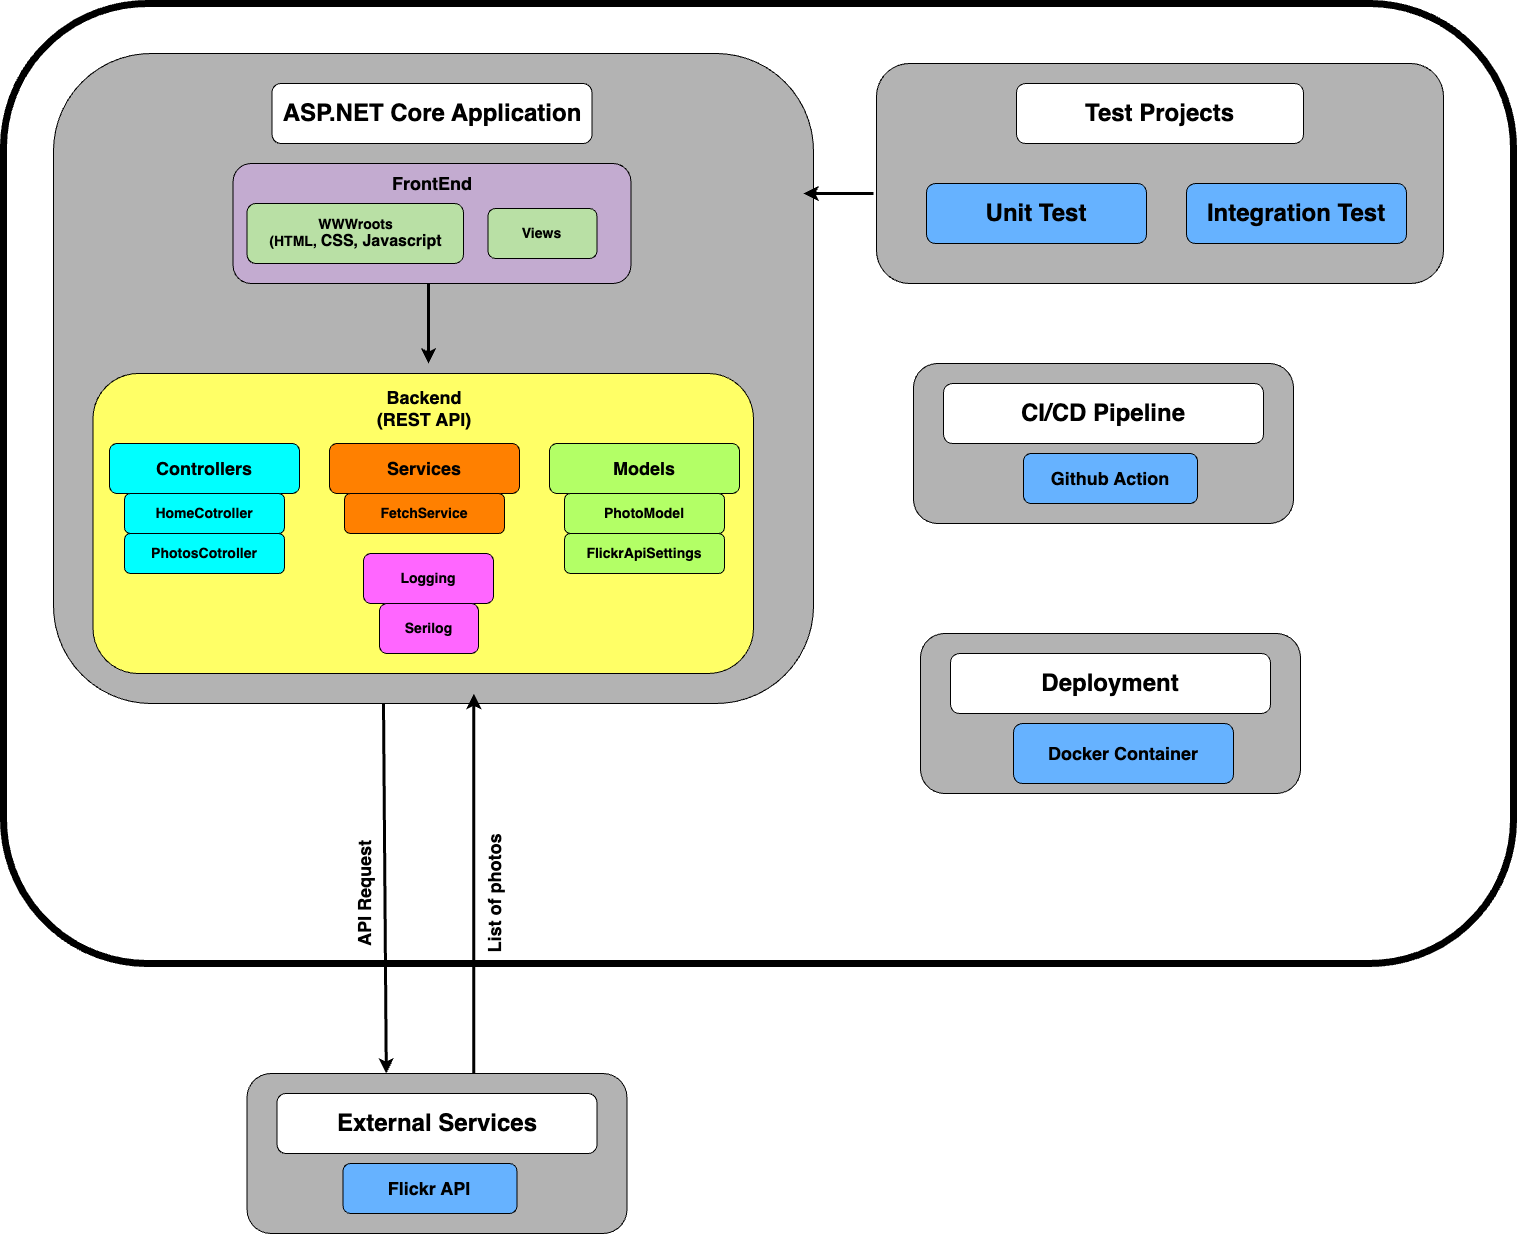

The diagram above was exported from draw.io. Its source (the exported page's mxGraphModel, read from the mxfile embedded in the PNG):
<mxGraphModel dx="2514" dy="3303" grid="1" gridSize="10" guides="1" tooltips="1" connect="1" arrows="1" fold="1" page="1" pageScale="1" pageWidth="827" pageHeight="1169" math="0" shadow="0">
  <root>
    <mxCell id="0" />
    <mxCell id="1" parent="0" />
    <mxCell id="uKUWkSbd6TmhzuxKBlYC-43" value="" style="rounded=1;whiteSpace=wrap;html=1;fillColor=none;strokeWidth=7;" vertex="1" parent="1">
      <mxGeometry x="-460" y="-1280" width="1510" height="960" as="geometry" />
    </mxCell>
    <mxCell id="uKUWkSbd6TmhzuxKBlYC-44" value="" style="rounded=1;whiteSpace=wrap;html=1;fillColor=#B3B3B3;" vertex="1" parent="1">
      <mxGeometry x="-410" y="-1230" width="760" height="650" as="geometry" />
    </mxCell>
    <mxCell id="uKUWkSbd6TmhzuxKBlYC-45" value="&lt;font style=&quot;font-size: 24px;&quot;&gt;&lt;b&gt;ASP.NET Core Application&lt;/b&gt;&lt;/font&gt;" style="rounded=1;whiteSpace=wrap;html=1;" vertex="1" parent="1">
      <mxGeometry x="-191.5" y="-1200" width="320" height="60" as="geometry" />
    </mxCell>
    <mxCell id="uKUWkSbd6TmhzuxKBlYC-46" value="&lt;div&gt;&lt;br&gt;&lt;/div&gt;" style="rounded=1;whiteSpace=wrap;html=1;fillColor=#C3ABD0;" vertex="1" parent="1">
      <mxGeometry x="-230.43" y="-1120" width="397.87" height="120" as="geometry" />
    </mxCell>
    <mxCell id="uKUWkSbd6TmhzuxKBlYC-48" value="" style="rounded=1;whiteSpace=wrap;html=1;fillColor=#FFFF66;" vertex="1" parent="1">
      <mxGeometry x="-370.5" y="-910" width="660.5" height="300" as="geometry" />
    </mxCell>
    <mxCell id="uKUWkSbd6TmhzuxKBlYC-49" value="&lt;font style=&quot;font-size: 18px;&quot;&gt;&lt;b style=&quot;&quot;&gt;Backend (REST API)&lt;/b&gt;&lt;/font&gt;" style="text;strokeColor=none;align=center;fillColor=none;html=1;verticalAlign=middle;whiteSpace=wrap;rounded=0;" vertex="1" parent="1">
      <mxGeometry x="-89" y="-890" width="100" height="30" as="geometry" />
    </mxCell>
    <mxCell id="uKUWkSbd6TmhzuxKBlYC-50" value="&lt;font style=&quot;font-size: 18px;&quot;&gt;&lt;b&gt;Controllers&lt;/b&gt;&lt;/font&gt;" style="rounded=1;whiteSpace=wrap;html=1;fillColor=#00FFFF;" vertex="1" parent="1">
      <mxGeometry x="-354" y="-840" width="190" height="50" as="geometry" />
    </mxCell>
    <mxCell id="uKUWkSbd6TmhzuxKBlYC-51" value="&lt;font style=&quot;font-size: 14px;&quot;&gt;&lt;b&gt;HomeCotroller&lt;/b&gt;&lt;/font&gt;" style="rounded=1;whiteSpace=wrap;html=1;fillColor=#00FFFF;" vertex="1" parent="1">
      <mxGeometry x="-339" y="-790" width="160" height="40" as="geometry" />
    </mxCell>
    <mxCell id="uKUWkSbd6TmhzuxKBlYC-52" value="&lt;font style=&quot;font-size: 14px;&quot;&gt;&lt;b&gt;PhotosCotroller&lt;/b&gt;&lt;/font&gt;" style="rounded=1;whiteSpace=wrap;html=1;fillColor=#00FFFF;" vertex="1" parent="1">
      <mxGeometry x="-339" y="-750" width="160" height="40" as="geometry" />
    </mxCell>
    <mxCell id="uKUWkSbd6TmhzuxKBlYC-53" value="&lt;font style=&quot;font-size: 18px;&quot;&gt;&lt;b&gt;Services&lt;/b&gt;&lt;/font&gt;" style="rounded=1;whiteSpace=wrap;html=1;fillColor=#FF8000;" vertex="1" parent="1">
      <mxGeometry x="-134" y="-840" width="190" height="50" as="geometry" />
    </mxCell>
    <mxCell id="uKUWkSbd6TmhzuxKBlYC-54" value="&lt;font style=&quot;font-size: 14px;&quot;&gt;&lt;b&gt;FetchService&lt;/b&gt;&lt;/font&gt;" style="rounded=1;whiteSpace=wrap;html=1;fillColor=#FF8000;" vertex="1" parent="1">
      <mxGeometry x="-119" y="-790" width="160" height="40" as="geometry" />
    </mxCell>
    <mxCell id="uKUWkSbd6TmhzuxKBlYC-55" value="&lt;font style=&quot;font-size: 18px;&quot;&gt;&lt;b&gt;Models&lt;/b&gt;&lt;/font&gt;" style="rounded=1;whiteSpace=wrap;html=1;fillColor=#B3FF66;" vertex="1" parent="1">
      <mxGeometry x="86" y="-840" width="190" height="50" as="geometry" />
    </mxCell>
    <mxCell id="uKUWkSbd6TmhzuxKBlYC-56" value="&lt;font style=&quot;font-size: 14px;&quot;&gt;&lt;b&gt;PhotoModel&lt;/b&gt;&lt;/font&gt;" style="rounded=1;whiteSpace=wrap;html=1;fillColor=#B3FF66;" vertex="1" parent="1">
      <mxGeometry x="101" y="-790" width="160" height="40" as="geometry" />
    </mxCell>
    <mxCell id="uKUWkSbd6TmhzuxKBlYC-57" value="&lt;font style=&quot;font-size: 14px;&quot;&gt;&lt;b&gt;FlickrApiSettings&lt;/b&gt;&lt;/font&gt;" style="rounded=1;whiteSpace=wrap;html=1;fillColor=#B3FF66;" vertex="1" parent="1">
      <mxGeometry x="101" y="-750" width="160" height="40" as="geometry" />
    </mxCell>
    <mxCell id="uKUWkSbd6TmhzuxKBlYC-58" value="" style="endArrow=classic;html=1;rounded=0;jumpSize=20;strokeWidth=3;" edge="1" parent="1">
      <mxGeometry width="50" height="50" relative="1" as="geometry">
        <mxPoint x="-35" y="-1000" as="sourcePoint" />
        <mxPoint x="-35" y="-920" as="targetPoint" />
      </mxGeometry>
    </mxCell>
    <mxCell id="uKUWkSbd6TmhzuxKBlYC-62" value="" style="rounded=1;whiteSpace=wrap;html=1;fillColor=#B3B3B3;" vertex="1" parent="1">
      <mxGeometry x="413" y="-1220" width="567" height="220" as="geometry" />
    </mxCell>
    <mxCell id="uKUWkSbd6TmhzuxKBlYC-63" value="&lt;font style=&quot;font-size: 24px;&quot;&gt;&lt;b&gt;Test Projects&lt;/b&gt;&lt;/font&gt;" style="rounded=1;whiteSpace=wrap;html=1;" vertex="1" parent="1">
      <mxGeometry x="553" y="-1200" width="287" height="60" as="geometry" />
    </mxCell>
    <mxCell id="uKUWkSbd6TmhzuxKBlYC-66" value="&lt;b&gt;&lt;font style=&quot;font-size: 14px;&quot;&gt;Logging&lt;/font&gt;&lt;/b&gt;" style="rounded=1;whiteSpace=wrap;html=1;fillColor=#FF66FF;" vertex="1" parent="1">
      <mxGeometry x="-100" y="-730" width="130" height="50" as="geometry" />
    </mxCell>
    <mxCell id="uKUWkSbd6TmhzuxKBlYC-69" value="&lt;b&gt;&lt;font style=&quot;font-size: 14px;&quot;&gt;Serilog&lt;/font&gt;&lt;/b&gt;" style="rounded=1;whiteSpace=wrap;html=1;fillColor=#FF66FF;" vertex="1" parent="1">
      <mxGeometry x="-84" y="-680" width="99" height="50" as="geometry" />
    </mxCell>
    <mxCell id="uKUWkSbd6TmhzuxKBlYC-72" value="" style="rounded=1;whiteSpace=wrap;html=1;fillColor=#B3B3B3;" vertex="1" parent="1">
      <mxGeometry x="-216.5" y="-210" width="380" height="160" as="geometry" />
    </mxCell>
    <mxCell id="uKUWkSbd6TmhzuxKBlYC-73" value="&lt;font style=&quot;font-size: 24px;&quot;&gt;&lt;b&gt;External Services&lt;/b&gt;&lt;/font&gt;" style="rounded=1;whiteSpace=wrap;html=1;" vertex="1" parent="1">
      <mxGeometry x="-186.5" y="-190" width="320" height="60" as="geometry" />
    </mxCell>
    <mxCell id="uKUWkSbd6TmhzuxKBlYC-74" value="&lt;font style=&quot;font-size: 18px;&quot;&gt;&lt;b style=&quot;&quot;&gt;Flickr API&lt;/b&gt;&lt;/font&gt;" style="rounded=1;whiteSpace=wrap;html=1;fillColor=#66B2FF;" vertex="1" parent="1">
      <mxGeometry x="-120.5" y="-120" width="174" height="50" as="geometry" />
    </mxCell>
    <mxCell id="uKUWkSbd6TmhzuxKBlYC-76" value="&lt;font style=&quot;font-size: 24px;&quot;&gt;&lt;b&gt;Integration Test&lt;/b&gt;&lt;/font&gt;" style="rounded=1;whiteSpace=wrap;html=1;fillColor=#66B2FF;" vertex="1" parent="1">
      <mxGeometry x="723" y="-1100" width="220" height="60" as="geometry" />
    </mxCell>
    <mxCell id="uKUWkSbd6TmhzuxKBlYC-77" value="&lt;font style=&quot;font-size: 24px;&quot;&gt;&lt;b&gt;Unit Test&lt;/b&gt;&lt;/font&gt;" style="rounded=1;whiteSpace=wrap;html=1;fillColor=#66B2FF;" vertex="1" parent="1">
      <mxGeometry x="463" y="-1100" width="220" height="60" as="geometry" />
    </mxCell>
    <mxCell id="uKUWkSbd6TmhzuxKBlYC-78" value="&lt;font style=&quot;font-size: 14px;&quot;&gt;&lt;b&gt;WWWroots&lt;/b&gt;&lt;/font&gt;&lt;div&gt;&lt;font style=&quot;font-size: 14px;&quot;&gt;&lt;b&gt;(HTML,&amp;nbsp;&lt;/b&gt;&lt;/font&gt;&lt;b style=&quot;font-size: medium; background-color: initial;&quot;&gt;CSS,&amp;nbsp;&lt;/b&gt;&lt;b style=&quot;font-size: medium; background-color: initial;&quot;&gt;Javascript&lt;/b&gt;&lt;/div&gt;" style="rounded=1;whiteSpace=wrap;html=1;fillColor=#B9E0A5;" vertex="1" parent="1">
      <mxGeometry x="-216.5" y="-1080" width="216.5" height="60" as="geometry" />
    </mxCell>
    <mxCell id="uKUWkSbd6TmhzuxKBlYC-79" value="&lt;font style=&quot;font-size: 18px;&quot;&gt;&lt;b&gt;FrontEnd&lt;/b&gt;&lt;/font&gt;" style="text;strokeColor=none;align=center;fillColor=none;html=1;verticalAlign=middle;whiteSpace=wrap;rounded=0;" vertex="1" parent="1">
      <mxGeometry x="-96.49" y="-1120" width="130" height="40" as="geometry" />
    </mxCell>
    <mxCell id="uKUWkSbd6TmhzuxKBlYC-80" value="" style="rounded=1;whiteSpace=wrap;html=1;fillColor=#B3B3B3;" vertex="1" parent="1">
      <mxGeometry x="450" y="-920" width="380" height="160" as="geometry" />
    </mxCell>
    <mxCell id="uKUWkSbd6TmhzuxKBlYC-81" value="&lt;font style=&quot;font-size: 24px;&quot;&gt;&lt;b&gt;CI/CD Pipeline&lt;/b&gt;&lt;/font&gt;" style="rounded=1;whiteSpace=wrap;html=1;" vertex="1" parent="1">
      <mxGeometry x="480" y="-900" width="320" height="60" as="geometry" />
    </mxCell>
    <mxCell id="uKUWkSbd6TmhzuxKBlYC-82" value="&lt;font style=&quot;font-size: 18px;&quot;&gt;&lt;b style=&quot;&quot;&gt;Github Action&lt;/b&gt;&lt;/font&gt;" style="rounded=1;whiteSpace=wrap;html=1;fillColor=#66B2FF;" vertex="1" parent="1">
      <mxGeometry x="560" y="-830" width="174" height="50" as="geometry" />
    </mxCell>
    <mxCell id="uKUWkSbd6TmhzuxKBlYC-83" value="" style="rounded=1;whiteSpace=wrap;html=1;fillColor=#B3B3B3;" vertex="1" parent="1">
      <mxGeometry x="457" y="-650" width="380" height="160" as="geometry" />
    </mxCell>
    <mxCell id="uKUWkSbd6TmhzuxKBlYC-84" value="&lt;font style=&quot;font-size: 24px;&quot;&gt;&lt;b&gt;Deployment&lt;/b&gt;&lt;/font&gt;" style="rounded=1;whiteSpace=wrap;html=1;" vertex="1" parent="1">
      <mxGeometry x="487" y="-630" width="320" height="60" as="geometry" />
    </mxCell>
    <mxCell id="uKUWkSbd6TmhzuxKBlYC-87" value="" style="endArrow=classic;html=1;rounded=0;jumpSize=20;strokeWidth=3;exitX=0.5;exitY=1;exitDx=0;exitDy=0;" edge="1" parent="1">
      <mxGeometry width="50" height="50" relative="1" as="geometry">
        <mxPoint x="-80.00000000000045" y="-579.9999999999995" as="sourcePoint" />
        <mxPoint x="-77.21000000000001" y="-210" as="targetPoint" />
      </mxGeometry>
    </mxCell>
    <mxCell id="uKUWkSbd6TmhzuxKBlYC-88" value="" style="endArrow=classic;html=1;rounded=0;jumpSize=20;strokeWidth=3;entryX=0.553;entryY=0.985;entryDx=0;entryDy=0;entryPerimeter=0;exitX=0.597;exitY=0;exitDx=0;exitDy=0;exitPerimeter=0;" edge="1" parent="1" source="uKUWkSbd6TmhzuxKBlYC-72" target="uKUWkSbd6TmhzuxKBlYC-44">
      <mxGeometry width="50" height="50" relative="1" as="geometry">
        <mxPoint x="120" y="-230" as="sourcePoint" />
        <mxPoint x="-10" y="-580" as="targetPoint" />
      </mxGeometry>
    </mxCell>
    <mxCell id="uKUWkSbd6TmhzuxKBlYC-90" value="&lt;b&gt;&lt;font style=&quot;font-size: 18px;&quot;&gt;API Request&lt;/font&gt;&lt;/b&gt;" style="text;strokeColor=none;align=center;fillColor=none;html=1;verticalAlign=middle;whiteSpace=wrap;rounded=0;rotation=-90;" vertex="1" parent="1">
      <mxGeometry x="-164" y="-400" width="130" height="20" as="geometry" />
    </mxCell>
    <mxCell id="uKUWkSbd6TmhzuxKBlYC-91" value="&lt;b&gt;&lt;font style=&quot;font-size: 18px;&quot;&gt;List of photos&lt;/font&gt;&lt;/b&gt;" style="text;strokeColor=none;align=center;fillColor=none;html=1;verticalAlign=middle;whiteSpace=wrap;rounded=0;rotation=-90;" vertex="1" parent="1">
      <mxGeometry x="-34" y="-400" width="130" height="20" as="geometry" />
    </mxCell>
    <mxCell id="uKUWkSbd6TmhzuxKBlYC-93" value="&lt;font style=&quot;font-size: 18px;&quot;&gt;&lt;b style=&quot;&quot;&gt;Docker Container&lt;/b&gt;&lt;/font&gt;" style="rounded=1;whiteSpace=wrap;html=1;fillColor=#66B2FF;" vertex="1" parent="1">
      <mxGeometry x="550" y="-560" width="220" height="60" as="geometry" />
    </mxCell>
    <mxCell id="uKUWkSbd6TmhzuxKBlYC-94" value="&lt;span style=&quot;font-size: 14px;&quot;&gt;&lt;b&gt;Views&lt;/b&gt;&lt;/span&gt;" style="rounded=1;whiteSpace=wrap;html=1;fillColor=#B9E0A5;" vertex="1" parent="1">
      <mxGeometry x="24.439999999999998" y="-1075" width="109.06" height="50" as="geometry" />
    </mxCell>
    <mxCell id="uKUWkSbd6TmhzuxKBlYC-97" value="" style="endArrow=classic;html=1;rounded=0;strokeWidth=3;" edge="1" parent="1">
      <mxGeometry width="50" height="50" relative="1" as="geometry">
        <mxPoint x="410" y="-1090" as="sourcePoint" />
        <mxPoint x="340" y="-1090" as="targetPoint" />
      </mxGeometry>
    </mxCell>
  </root>
</mxGraphModel>